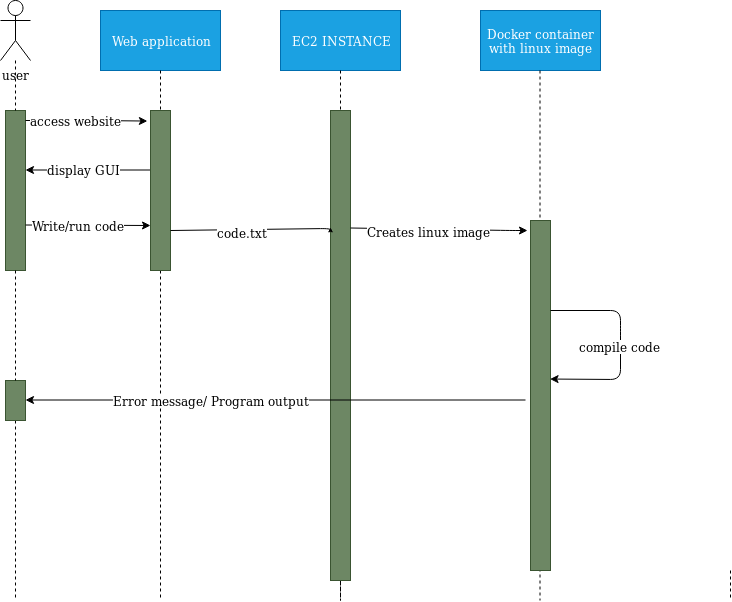

The diagram above was exported from draw.io. Its source (the exported page's mxGraphModel, read from the mxfile embedded in the PNG):
<mxGraphModel dx="1355" dy="769" grid="1" gridSize="10" guides="1" tooltips="1" connect="1" arrows="1" fold="1" page="1" pageScale="1" pageWidth="1100" pageHeight="850" background="#ffffff" math="0" shadow="0">
  <root>
    <mxCell id="0" />
    <mxCell id="1" parent="0" />
    <mxCell id="id6G29KeXQjwhpAuHYEi-7" style="edgeStyle=orthogonalEdgeStyle;rounded=0;orthogonalLoop=1;jettySize=auto;html=1;dashed=1;endArrow=none;endFill=0;" parent="1" source="3K_gGjqPQM3GSlCPisNW-15" edge="1">
      <mxGeometry relative="1" as="geometry">
        <mxPoint x="55" y="800" as="targetPoint" />
      </mxGeometry>
    </mxCell>
    <mxCell id="id6G29KeXQjwhpAuHYEi-1" value="user&lt;br&gt;" style="shape=umlActor;verticalLabelPosition=bottom;labelBackgroundColor=#ffffff;verticalAlign=top;html=1;outlineConnect=0;" parent="1" vertex="1">
      <mxGeometry x="40" y="200" width="30" height="60" as="geometry" />
    </mxCell>
    <mxCell id="id6G29KeXQjwhpAuHYEi-16" style="edgeStyle=orthogonalEdgeStyle;rounded=0;orthogonalLoop=1;jettySize=auto;html=1;dashed=1;endArrow=none;endFill=0;" parent="1" source="id6G29KeXQjwhpAuHYEi-25" edge="1">
      <mxGeometry relative="1" as="geometry">
        <mxPoint x="200" y="800" as="targetPoint" />
      </mxGeometry>
    </mxCell>
    <mxCell id="id6G29KeXQjwhpAuHYEi-8" value="Web application" style="rounded=0;whiteSpace=wrap;html=1;fillColor=#1ba1e2;strokeColor=#006EAF;fontColor=#ffffff;" parent="1" vertex="1">
      <mxGeometry x="140" y="210" width="120" height="60" as="geometry" />
    </mxCell>
    <mxCell id="id6G29KeXQjwhpAuHYEi-33" style="edgeStyle=orthogonalEdgeStyle;rounded=0;orthogonalLoop=1;jettySize=auto;html=1;startArrow=none;startFill=0;endArrow=none;endFill=0;dashed=1;" parent="1" source="id6G29KeXQjwhpAuHYEi-34" edge="1">
      <mxGeometry relative="1" as="geometry">
        <mxPoint x="380" y="800" as="targetPoint" />
      </mxGeometry>
    </mxCell>
    <mxCell id="id6G29KeXQjwhpAuHYEi-9" value="EC2 INSTANCE" style="rounded=0;whiteSpace=wrap;html=1;fillColor=#1ba1e2;strokeColor=#006EAF;fontColor=#ffffff;" parent="1" vertex="1">
      <mxGeometry x="320" y="210" width="120" height="60" as="geometry" />
    </mxCell>
    <mxCell id="id6G29KeXQjwhpAuHYEi-10" value="Docker container&lt;br&gt;with linux image" style="rounded=0;whiteSpace=wrap;html=1;fillColor=#1ba1e2;strokeColor=#006EAF;fontColor=#ffffff;" parent="1" vertex="1">
      <mxGeometry x="520" y="210" width="120" height="60" as="geometry" />
    </mxCell>
    <mxCell id="id6G29KeXQjwhpAuHYEi-13" value="" style="rounded=0;whiteSpace=wrap;html=1;fillColor=#6d8764;strokeColor=#3A5431;fontColor=#ffffff;" parent="1" vertex="1">
      <mxGeometry x="45" y="310" width="20" height="160" as="geometry" />
    </mxCell>
    <mxCell id="id6G29KeXQjwhpAuHYEi-14" style="edgeStyle=orthogonalEdgeStyle;rounded=0;orthogonalLoop=1;jettySize=auto;html=1;dashed=1;endArrow=none;endFill=0;" parent="1" source="id6G29KeXQjwhpAuHYEi-1" target="id6G29KeXQjwhpAuHYEi-13" edge="1">
      <mxGeometry relative="1" as="geometry">
        <mxPoint x="55" y="260" as="sourcePoint" />
        <mxPoint x="55" y="790" as="targetPoint" />
      </mxGeometry>
    </mxCell>
    <mxCell id="id6G29KeXQjwhpAuHYEi-19" value="" style="endArrow=none;html=1;startArrow=classic;startFill=1;exitX=-0.156;exitY=0.066;exitDx=0;exitDy=0;exitPerimeter=0;" parent="1" source="id6G29KeXQjwhpAuHYEi-25" edge="1">
      <mxGeometry width="50" height="50" relative="1" as="geometry">
        <mxPoint x="180" y="320" as="sourcePoint" />
        <mxPoint x="65" y="320" as="targetPoint" />
        <Array as="points">
          <mxPoint x="135" y="320" />
        </Array>
      </mxGeometry>
    </mxCell>
    <mxCell id="id6G29KeXQjwhpAuHYEi-20" value="access website" style="text;html=1;resizable=0;points=[];align=center;verticalAlign=middle;labelBackgroundColor=#ffffff;" parent="id6G29KeXQjwhpAuHYEi-19" connectable="0" vertex="1">
      <mxGeometry x="0.1845" y="-1" relative="1" as="geometry">
        <mxPoint as="offset" />
      </mxGeometry>
    </mxCell>
    <mxCell id="id6G29KeXQjwhpAuHYEi-22" value="" style="endArrow=none;html=1;startArrow=classic;startFill=1;" parent="1" edge="1">
      <mxGeometry width="50" height="50" relative="1" as="geometry">
        <mxPoint x="65" y="369.5000000000001" as="sourcePoint" />
        <mxPoint x="195" y="369.5000000000001" as="targetPoint" />
        <Array as="points">
          <mxPoint x="135" y="369.5" />
        </Array>
      </mxGeometry>
    </mxCell>
    <mxCell id="id6G29KeXQjwhpAuHYEi-24" value="display GUI" style="text;html=1;resizable=0;points=[];align=center;verticalAlign=middle;labelBackgroundColor=#ffffff;" parent="id6G29KeXQjwhpAuHYEi-22" connectable="0" vertex="1">
      <mxGeometry x="0.0769" y="12" relative="1" as="geometry">
        <mxPoint x="-12" y="11" as="offset" />
      </mxGeometry>
    </mxCell>
    <mxCell id="id6G29KeXQjwhpAuHYEi-25" value="" style="rounded=0;whiteSpace=wrap;html=1;fillColor=#6d8764;strokeColor=#3A5431;fontColor=#ffffff;" parent="1" vertex="1">
      <mxGeometry x="190" y="310" width="20" height="160" as="geometry" />
    </mxCell>
    <mxCell id="id6G29KeXQjwhpAuHYEi-26" style="edgeStyle=orthogonalEdgeStyle;rounded=0;orthogonalLoop=1;jettySize=auto;html=1;dashed=1;endArrow=none;endFill=0;" parent="1" source="id6G29KeXQjwhpAuHYEi-8" target="id6G29KeXQjwhpAuHYEi-25" edge="1">
      <mxGeometry relative="1" as="geometry">
        <mxPoint x="200" y="270" as="sourcePoint" />
        <mxPoint x="200" y="780" as="targetPoint" />
      </mxGeometry>
    </mxCell>
    <mxCell id="id6G29KeXQjwhpAuHYEi-30" value="" style="endArrow=classic;html=1;" parent="1" edge="1">
      <mxGeometry width="50" height="50" relative="1" as="geometry">
        <mxPoint x="65" y="424.5" as="sourcePoint" />
        <mxPoint x="190" y="425" as="targetPoint" />
      </mxGeometry>
    </mxCell>
    <mxCell id="id6G29KeXQjwhpAuHYEi-32" value="Write/run code" style="text;html=1;resizable=0;points=[];align=center;verticalAlign=middle;labelBackgroundColor=#ffffff;" parent="id6G29KeXQjwhpAuHYEi-30" connectable="0" vertex="1">
      <mxGeometry x="-0.153" relative="1" as="geometry">
        <mxPoint as="offset" />
      </mxGeometry>
    </mxCell>
    <mxCell id="id6G29KeXQjwhpAuHYEi-35" style="edgeStyle=orthogonalEdgeStyle;rounded=0;orthogonalLoop=1;jettySize=auto;html=1;startArrow=none;startFill=0;endArrow=none;endFill=0;dashed=1;" parent="1" edge="1">
      <mxGeometry relative="1" as="geometry">
        <mxPoint x="579.5" y="800" as="targetPoint" />
        <mxPoint x="579.5" y="270" as="sourcePoint" />
      </mxGeometry>
    </mxCell>
    <mxCell id="id6G29KeXQjwhpAuHYEi-36" style="edgeStyle=orthogonalEdgeStyle;rounded=0;orthogonalLoop=1;jettySize=auto;html=1;startArrow=none;startFill=0;endArrow=none;endFill=0;dashed=1;" parent="1" edge="1">
      <mxGeometry relative="1" as="geometry">
        <mxPoint x="769.5" y="800" as="targetPoint" />
        <mxPoint x="770" y="770" as="sourcePoint" />
      </mxGeometry>
    </mxCell>
    <mxCell id="id6G29KeXQjwhpAuHYEi-34" value="" style="rounded=0;whiteSpace=wrap;html=1;fillColor=#6d8764;strokeColor=#3A5431;fontColor=#ffffff;" parent="1" vertex="1">
      <mxGeometry x="370" y="310" width="20" height="470" as="geometry" />
    </mxCell>
    <mxCell id="id6G29KeXQjwhpAuHYEi-37" style="edgeStyle=orthogonalEdgeStyle;rounded=0;orthogonalLoop=1;jettySize=auto;html=1;startArrow=none;startFill=0;endArrow=none;endFill=0;dashed=1;" parent="1" source="id6G29KeXQjwhpAuHYEi-9" target="id6G29KeXQjwhpAuHYEi-34" edge="1">
      <mxGeometry relative="1" as="geometry">
        <mxPoint x="380" y="800" as="targetPoint" />
        <mxPoint x="380" y="270" as="sourcePoint" />
      </mxGeometry>
    </mxCell>
    <mxCell id="id6G29KeXQjwhpAuHYEi-38" value="" style="rounded=0;whiteSpace=wrap;html=1;fillColor=#6d8764;strokeColor=#3A5431;fontColor=#ffffff;" parent="1" vertex="1">
      <mxGeometry x="570" y="420" width="20" height="350" as="geometry" />
    </mxCell>
    <mxCell id="3K_gGjqPQM3GSlCPisNW-2" value="" style="endArrow=classic;html=1;exitX=1;exitY=0.75;exitDx=0;exitDy=0;entryX=0;entryY=0.25;entryDx=0;entryDy=0;" parent="1" source="id6G29KeXQjwhpAuHYEi-25" target="id6G29KeXQjwhpAuHYEi-34" edge="1">
      <mxGeometry width="50" height="50" relative="1" as="geometry">
        <mxPoint x="250" y="460" as="sourcePoint" />
        <mxPoint x="300" y="410" as="targetPoint" />
        <Array as="points">
          <mxPoint x="370" y="428" />
        </Array>
      </mxGeometry>
    </mxCell>
    <mxCell id="3K_gGjqPQM3GSlCPisNW-3" value="code.txt" style="text;html=1;resizable=0;points=[];align=center;verticalAlign=middle;labelBackgroundColor=#ffffff;" parent="3K_gGjqPQM3GSlCPisNW-2" vertex="1" connectable="0">
      <mxGeometry x="-0.1123" y="-2" relative="1" as="geometry">
        <mxPoint as="offset" />
      </mxGeometry>
    </mxCell>
    <mxCell id="3K_gGjqPQM3GSlCPisNW-4" value="" style="endArrow=classic;html=1;exitX=1;exitY=0.25;exitDx=0;exitDy=0;" parent="1" source="id6G29KeXQjwhpAuHYEi-34" edge="1">
      <mxGeometry width="50" height="50" relative="1" as="geometry">
        <mxPoint x="420" y="460" as="sourcePoint" />
        <mxPoint x="567" y="430" as="targetPoint" />
        <Array as="points">
          <mxPoint x="550" y="430" />
        </Array>
      </mxGeometry>
    </mxCell>
    <mxCell id="3K_gGjqPQM3GSlCPisNW-5" value="Creates linux image" style="text;html=1;resizable=0;points=[];align=center;verticalAlign=middle;labelBackgroundColor=#ffffff;" parent="3K_gGjqPQM3GSlCPisNW-4" vertex="1" connectable="0">
      <mxGeometry x="-0.1188" y="-2" relative="1" as="geometry">
        <mxPoint as="offset" />
      </mxGeometry>
    </mxCell>
    <mxCell id="3K_gGjqPQM3GSlCPisNW-10" value="" style="endArrow=classic;html=1;entryX=0.978;entryY=0.453;entryDx=0;entryDy=0;entryPerimeter=0;" parent="1" target="id6G29KeXQjwhpAuHYEi-38" edge="1">
      <mxGeometry width="50" height="50" relative="1" as="geometry">
        <mxPoint x="590" y="510" as="sourcePoint" />
        <mxPoint x="600" y="510" as="targetPoint" />
        <Array as="points">
          <mxPoint x="660" y="510" />
          <mxPoint x="660" y="530" />
          <mxPoint x="660" y="579" />
        </Array>
      </mxGeometry>
    </mxCell>
    <mxCell id="3K_gGjqPQM3GSlCPisNW-12" value="compile code" style="text;html=1;resizable=0;points=[];align=center;verticalAlign=middle;labelBackgroundColor=#ffffff;" parent="3K_gGjqPQM3GSlCPisNW-10" vertex="1" connectable="0">
      <mxGeometry x="0.4858" y="1" relative="1" as="geometry">
        <mxPoint x="16" y="-34" as="offset" />
      </mxGeometry>
    </mxCell>
    <mxCell id="3K_gGjqPQM3GSlCPisNW-13" value="" style="endArrow=classic;html=1;" parent="1" edge="1">
      <mxGeometry width="50" height="50" relative="1" as="geometry">
        <mxPoint x="565" y="599.5" as="sourcePoint" />
        <mxPoint x="65" y="599.5" as="targetPoint" />
      </mxGeometry>
    </mxCell>
    <mxCell id="3K_gGjqPQM3GSlCPisNW-14" value="Error message/ Program output" style="text;html=1;resizable=0;points=[];align=center;verticalAlign=middle;labelBackgroundColor=#ffffff;" parent="3K_gGjqPQM3GSlCPisNW-13" vertex="1" connectable="0">
      <mxGeometry x="0.1373" y="-2" relative="1" as="geometry">
        <mxPoint x="-31" y="1.5" as="offset" />
      </mxGeometry>
    </mxCell>
    <mxCell id="3K_gGjqPQM3GSlCPisNW-15" value="" style="rounded=0;whiteSpace=wrap;html=1;fillColor=#6d8764;strokeColor=#3A5431;fontColor=#ffffff;" parent="1" vertex="1">
      <mxGeometry x="45" y="580" width="20" height="40" as="geometry" />
    </mxCell>
    <mxCell id="3K_gGjqPQM3GSlCPisNW-17" style="edgeStyle=orthogonalEdgeStyle;rounded=0;orthogonalLoop=1;jettySize=auto;html=1;dashed=1;endArrow=none;endFill=0;" parent="1" source="id6G29KeXQjwhpAuHYEi-13" target="3K_gGjqPQM3GSlCPisNW-15" edge="1">
      <mxGeometry relative="1" as="geometry">
        <mxPoint x="55" y="800" as="targetPoint" />
        <mxPoint x="55" y="470" as="sourcePoint" />
      </mxGeometry>
    </mxCell>
  </root>
</mxGraphModel>